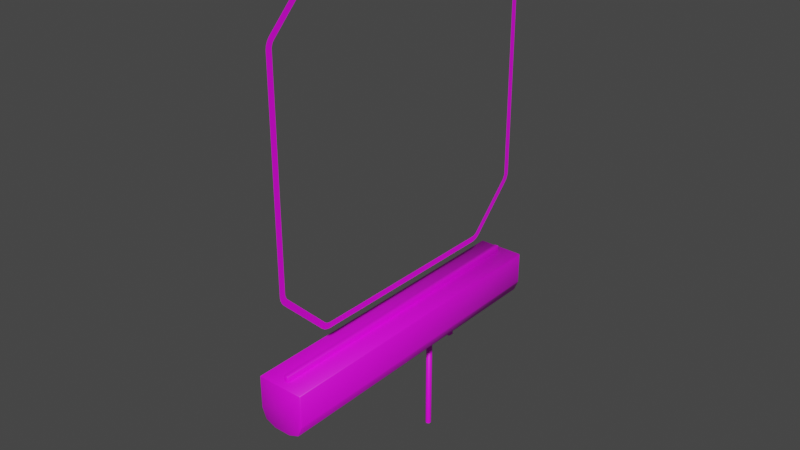 # Source: monitor.blend  (saved by Blender 2.81.16; exported with 4.5.12 LTS)
import bpy
from mathutils import Matrix  # noqa: F401  (used for matrix-valued properties, if any)

bpy.ops.wm.read_factory_settings(use_empty=True)
scene = bpy.context.scene
scene.name = 'Scene'

# ---- collections
col_collection = bpy.data.collections.new('Collection'); scene.collection.children.link(col_collection)

# ---- images (referenced by path relative to the original .blend; pixels are not part of the script)
import os
ASSET_DIR = os.environ.get("B2B_ASSET_DIR", "")  # directory of the original .blend (textures are referenced by path, not embedded)
HERE = os.path.dirname(os.path.abspath(__file__))  # packed textures are extracted next to this script under _unpacked/

def load_image(name, relpath, width, height, colorspace="sRGB"):
    """Load a texture the original file referenced (path relative to the .blend, or extracted next to this script)."""
    p = next((c for c in (os.path.join(HERE, relpath), os.path.join(ASSET_DIR, relpath)) if relpath and os.path.exists(c)), "")
    if p:
        img = bpy.data.images.load(p, check_existing=True)
        img.name = name
    else:  # same state as the original file: an image datablock whose file is absent (Cycles renders it pink)
        img = bpy.data.images.new(name, width, height)
        img.source = "FILE"
        img.filepath = "//" + (relpath or name)
    img.colorspace_settings.name = colorspace
    return img
img_atlas_col_png = load_image('atlas_col.png', 'atlas_col.png', 1024, 1024, 'sRGB')

# ---- materials (node trees are filled in below, after node groups)
mat_material_001 = bpy.data.materials.new('Material.001')
mat_material_001.use_transparent_shadow = False

# ---- material node trees
mat_material_001.use_nodes = True; mat_material_001.node_tree.nodes.clear()
_N = mat_material_001.node_tree.nodes; _L = mat_material_001.node_tree.links
n0 = _N.new('ShaderNodeOutputMaterial'); n0.name = 'Material Output'; n0.location = (300, 300)
n1 = _N.new('ShaderNodeBsdfPrincipled'); n1.name = 'Principled BSDF'; n1.location = (10, 300)
n1.distribution = 'GGX'
n1.subsurface_method = 'BURLEY'
n1.inputs[3].default_value = 1.45
n1.inputs[27].default_value = (0.0, 0.0, 0.0, 1.0)
n1.inputs[28].default_value = 1.0
n2 = _N.new('ShaderNodeTexImage'); n2.name = 'Image Texture'; n2.location = (-280, 280)
n2.image = img_atlas_col_png
_L.new(n1.outputs[0], n0.inputs[0])
_L.new(n2.outputs[0], n1.inputs[0])
n0.is_active_output = True

# ---- world
world_world = bpy.data.worlds.new('World'); scene.world = world_world
world_world.use_nodes = True; world_world.node_tree.nodes.clear()
_N = world_world.node_tree.nodes; _L = world_world.node_tree.links
n0 = _N.new('ShaderNodeOutputWorld'); n0.name = 'World Output'; n0.location = (300, 300)
n1 = _N.new('ShaderNodeBackground'); n1.name = 'Background'; n1.location = (10, 300)
n1.inputs[0].default_value = (0.05088, 0.05088, 0.05088, 1.0)
_L.new(n1.outputs[0], n0.inputs[0])
n0.is_active_output = True
world_world.color = (0.05088, 0.05088, 0.05088)
world_world.use_sun_shadow = False
world_world.sun_shadow_jitter_overblur = 0.0

# ---- meshes
me_cube_002 = bpy.data.meshes.new('Cube.002')
me_cube_002.from_pydata([(-0.1442, -1.0, -0.05206), (-0.1489, -0.9954, -0.04834), (-0.1471, -0.9954, -0.05727), (-0.04834, -0.9954, -0.1489), (-0.05206, -1.0, -0.1442), (-0.05727, -0.9954, -0.1471), (-0.1172, -1.0, -0.1172), (-0.1226, -0.9954, -0.1165), (-0.1165, -0.9954, -0.1226), (-0.05206, 1.0, -0.1442), (-0.04834, 0.9954, -0.1489), (-0.05727, 0.9954, -0.1471), (-0.1442, 1.0, -0.05206), (-0.1471, 0.9954, -0.05727), (-0.1489, 0.9954, -0.04834), (-0.1172, 1.0, -0.1172), (-0.1165, 0.9954, -0.1226), (-0.1226, 0.9954, -0.1165), (0.05206, -1.0, -0.1442), (0.04834, -0.9954, -0.1489), (0.05727, -0.9954, -0.1471), (0.1442, -1.0, -0.05206), (0.1471, -0.9954, -0.05727), (0.1489, -0.9954, -0.04834), (0.1172, -1.0, -0.1172), (0.1165, -0.9954, -0.1226), (0.1226, -0.9954, -0.1165), (0.1442, 1.0, -0.05206), (0.1489, 0.9954, -0.04834), (0.1471, 0.9954, -0.05727), (0.04834, 0.9954, -0.1489), (0.05206, 1.0, -0.1442), (0.05727, 0.9954, -0.1471), (0.1172, 1.0, -0.1172), (0.1226, 0.9954, -0.1165), (0.1165, 0.9954, -0.1226), (-0.1489, -0.9954, 0.1442), (-0.1442, -1.0, 0.1442), (-0.1433, -0.9979, 0.1489), (-0.1433, 0.9979, 0.1489), (-0.1442, 1.0, 0.1442), (-0.1489, 0.9954, 0.1442), (0.1433, 0.9979, 0.1489), (0.1489, 0.9954, 0.1442), (0.1442, 1.0, 0.1442), (0.1433, -0.9979, 0.1489), (0.1442, -1.0, 0.1442), (0.1489, -0.9954, 0.1442), (-0.01254, -0.9501, 0.1489), (-0.01443, -0.9482, 0.1489), (-0.01443, 0.9482, 0.1489), (-0.01254, 0.9501, 0.1489), (0.01443, -0.9482, 0.1489), (0.01254, -0.9501, 0.1489), (0.01254, 0.9501, 0.1489), (0.01443, 0.9482, 0.1489), (-0.01443, -0.9482, 0.1834), (-0.01254, -0.9501, 0.1834), (-0.01254, -0.9482, 0.1853), (-0.01443, 0.9482, 0.1834), (-0.01254, 0.9482, 0.1853), (-0.01254, 0.9501, 0.1834), (0.01254, 0.9501, 0.1834), (0.01254, 0.9482, 0.1853), (0.01443, 0.9482, 0.1834), (0.01443, -0.9482, 0.1834), (0.01254, -0.9482, 0.1853), (0.01254, -0.9501, 0.1834), (-0.07209, 0.5386, -0.1151), (-0.07365, 0.5386, -0.1137), (-0.07375, 0.5368, -0.1145), (-0.07201, 0.5366, -0.1163), (-0.07511, 0.5175, -0.1355), (-0.0752, 0.5168, -0.1375), (-0.07329, 0.5175, -0.1382), (-0.07332, 0.5183, -0.1363), (-0.05338, 0.5386, -0.1436), (-0.05446, 0.5366, -0.143), (-0.0535, 0.5368, -0.1454), (-0.05271, 0.5386, -0.1456), (-0.081, 0.5368, -0.1107), (-0.08056, 0.5386, -0.11), (-0.08258, 0.5386, -0.1098), (-0.08328, 0.5366, -0.1106), (-0.1108, 0.5386, -0.1166), (-0.1125, 0.5386, -0.1177), (-0.1118, 0.5368, -0.1181), (-0.1099, 0.5366, -0.117), (-0.09205, 0.5175, -0.1266), (-0.09372, 0.5185, -0.1256), (-0.09476, 0.5175, -0.1272), (-0.09311, 0.5168, -0.1281), (-0.2071, 0.5368, -0.2528), (-0.2078, 0.5386, -0.2526), (-0.2081, 0.5386, -0.2545), (-0.2073, 0.5367, -0.2548), (-0.2011, 0.5386, -0.2761), (-0.1998, 0.5386, -0.2775), (-0.1993, 0.5368, -0.2768), (-0.2007, 0.5367, -0.2753), (-0.1876, 0.5175, -0.2586), (-0.1891, 0.5188, -0.2603), (-0.1869, 0.5175, -0.2607), (-0.1858, 0.5168, -0.2592), (-0.05995, 0.5368, -0.3244), (-0.05976, 0.5386, -0.3253), (-0.05788, 0.5386, -0.3249), (-0.05794, 0.5368, -0.324), (-0.04146, 0.5386, -0.3123), (-0.04068, 0.5386, -0.3105), (-0.04148, 0.5368, -0.3101), (-0.04233, 0.5368, -0.312), (-0.06304, 0.5175, -0.303), (-0.06082, 0.5189, -0.3042), (-0.06137, 0.5175, -0.3017), (-0.06328, 0.5168, -0.301), (-0.07375, 0.5609, -0.1145), (-0.07365, 0.5591, -0.1137), (-0.07209, 0.5591, -0.1151), (-0.07201, 0.5611, -0.1163), (-0.05338, 0.5591, -0.1436), (-0.05271, 0.5591, -0.1456), (-0.0535, 0.5609, -0.1454), (-0.05446, 0.5611, -0.143), (-0.07511, 0.5801, -0.1355), (-0.07332, 0.5794, -0.1363), (-0.07329, 0.5801, -0.1382), (-0.0752, 0.5809, -0.1375), (-0.08258, 0.5591, -0.1098), (-0.08056, 0.5591, -0.11), (-0.081, 0.5609, -0.1107), (-0.08328, 0.561, -0.1106), (-0.09205, 0.5801, -0.1266), (-0.09311, 0.5809, -0.1281), (-0.09476, 0.5801, -0.1272), (-0.09372, 0.5792, -0.1256), (-0.1108, 0.5591, -0.1166), (-0.1099, 0.561, -0.117), (-0.1118, 0.5609, -0.1181), (-0.1125, 0.5591, -0.1177), (-0.2081, 0.5591, -0.2545), (-0.2078, 0.5591, -0.2526), (-0.2071, 0.5609, -0.2528), (-0.2073, 0.561, -0.2548), (-0.1876, 0.5801, -0.2586), (-0.1858, 0.5809, -0.2592), (-0.1869, 0.5801, -0.2607), (-0.1891, 0.5789, -0.2603), (-0.2011, 0.5591, -0.2761), (-0.2007, 0.561, -0.2753), (-0.1993, 0.5609, -0.2768), (-0.1998, 0.5591, -0.2775), (-0.05788, 0.5591, -0.3249), (-0.05976, 0.5591, -0.3253), (-0.05995, 0.5609, -0.3244), (-0.05794, 0.5609, -0.324), (-0.06304, 0.5801, -0.303), (-0.06328, 0.5809, -0.301), (-0.06137, 0.5801, -0.3017), (-0.06082, 0.5788, -0.3042), (-0.04146, 0.5591, -0.3123), (-0.04233, 0.5609, -0.312), (-0.04148, 0.5609, -0.3101), (-0.04068, 0.5591, -0.3105), (-0.1068, 0.5552, -0.1888), (-0.1068, 0.2489, -0.1888), (-0.08218, 0.5552, -0.2031), (-0.08218, 0.2489, -0.2031), (-0.08218, 0.5552, -0.2315), (-0.08218, 0.2489, -0.2315), (-0.1068, 0.5552, -0.2457), (-0.1068, 0.2489, -0.2457), (-0.1315, 0.5552, -0.2315), (-0.1315, 0.2489, -0.2315), (-0.1315, 0.5552, -0.2031), (-0.1315, 0.2489, -0.2031), (-0.1068, 0.3829, -0.06411), (-0.1068, 0.3829, -0.9473), (-0.09026, 0.3925, -0.06411), (-0.09026, 0.3925, -0.9473), (-0.09026, 0.4116, -0.06411), (-0.09026, 0.4116, -0.9473), (-0.1068, 0.4212, -0.06411), (-0.1068, 0.4212, -0.9473), (-0.1234, 0.4116, -0.06411), (-0.1234, 0.4116, -0.9473), (-0.1234, 0.3925, -0.06411), (-0.1234, 0.3925, -0.9473)], [], [(10, 30, 19, 3), (20, 32, 35, 25), (18, 24, 21, 46, 37, 0, 6, 4), (9, 15, 12, 40, 44, 27, 33, 31), (1, 36, 41, 14), (26, 34, 29, 22), (28, 43, 47, 23), (11, 5, 8, 16), (38, 45, 42, 39), (0, 1, 2), (3, 4, 5), (6, 7, 8), (9, 10, 11), (12, 13, 14), (15, 16, 17), (18, 19, 20), (21, 22, 23), (24, 25, 26), (27, 28, 29), (30, 31, 32), (33, 34, 35), (36, 37, 38), (39, 40, 41), (42, 43, 44), (45, 46, 47), (38, 39, 41, 36), (39, 42, 44, 40), (42, 45, 47, 43), (45, 38, 37, 46), (15, 9, 11, 16), (10, 3, 5, 11), (4, 6, 8, 5), (7, 17, 16, 8), (12, 15, 17, 13), (6, 0, 2, 7), (1, 14, 13, 2), (24, 18, 20, 25), (19, 30, 32, 20), (31, 33, 35, 32), (34, 26, 25, 35), (21, 24, 26, 22), (33, 27, 29, 34), (28, 23, 22, 29), (9, 31, 30, 10), (18, 4, 3, 19), (0, 37, 36, 1), (40, 12, 14, 41), (23, 47, 46, 21), (43, 28, 27, 44), (17, 7, 2, 13), (63, 60, 58, 66), (48, 53, 67, 57), (54, 51, 61, 62), (52, 55, 64, 65), (56, 57, 58), (59, 60, 61), (62, 63, 64), (65, 66, 67), (58, 60, 59, 56), (60, 63, 62, 61), (63, 66, 65, 64), (66, 58, 57, 67), (54, 62, 64, 55), (67, 53, 52, 65), (48, 57, 56, 49), (61, 51, 50, 59), (50, 49, 56, 59), (83, 87, 89), (131, 135, 137), (79, 109, 163, 121), (95, 99, 101), (107, 111, 113), (70, 80, 88, 72), (136, 84, 82, 128), (94, 140, 148, 96), (160, 108, 106, 152), (122, 162, 158, 126), (142, 138, 134, 144), (154, 150, 146, 156), (81, 69, 117, 129), (93, 85, 139, 141), (105, 97, 151, 153), (91, 103, 115, 73), (119, 123, 125), (143, 147, 149), (155, 159, 161), (133, 127, 157, 145), (112, 102, 98, 104), (124, 132, 130, 116), (71, 75, 77), (100, 90, 86, 92), (74, 114, 110, 78), (68, 69, 70, 71), (72, 73, 74, 75), (76, 77, 78, 79), (80, 81, 82, 83), (84, 85, 86, 87), (88, 89, 90, 91), (92, 93, 94, 95), (96, 97, 98, 99), (100, 101, 102, 103), (104, 105, 106, 107), (108, 109, 110, 111), (112, 113, 114, 115), (116, 117, 118, 119), (120, 121, 122, 123), (124, 125, 126, 127), (128, 129, 130, 131), (132, 133, 134, 135), (136, 137, 138, 139), (140, 141, 142, 143), (144, 145, 146, 147), (148, 149, 150, 151), (152, 153, 154, 155), (156, 157, 158, 159), (160, 161, 162, 163), (76, 68, 71, 77), (70, 72, 75, 71), (74, 78, 77, 75), (88, 80, 83, 89), (82, 84, 87, 83), (86, 90, 89, 87), (100, 92, 95, 101), (94, 96, 99, 95), (98, 102, 101, 99), (112, 104, 107, 113), (106, 108, 111, 107), (110, 114, 113, 111), (124, 116, 119, 125), (118, 120, 123, 119), (122, 126, 125, 123), (136, 128, 131, 137), (130, 132, 135, 131), (134, 138, 137, 135), (148, 140, 143, 149), (142, 144, 147, 143), (146, 150, 149, 147), (160, 152, 155, 161), (154, 156, 159, 155), (158, 162, 161, 159), (69, 81, 80, 70), (91, 73, 72, 88), (103, 91, 90, 100), (85, 93, 92, 86), (115, 103, 102, 112), (97, 105, 104, 98), (73, 115, 114, 74), (109, 79, 78, 110), (127, 133, 132, 124), (129, 117, 116, 130), (141, 139, 138, 142), (133, 145, 144, 134), (153, 151, 150, 154), (145, 157, 156, 146), (121, 163, 162, 122), (157, 127, 126, 158), (93, 141, 140, 94), (151, 97, 96, 148), (163, 109, 108, 160), (105, 153, 152, 106), (79, 121, 120, 76), (117, 69, 68, 118), (139, 85, 84, 136), (81, 129, 128, 82), (76, 120, 118, 68), (164, 165, 167, 166), (166, 167, 169, 168), (168, 169, 171, 170), (170, 171, 173, 172), (167, 165, 175, 173, 171, 169), (172, 173, 175, 174), (174, 175, 165, 164), (164, 166, 168, 170, 172, 174), (176, 177, 179, 178), (178, 179, 181, 180), (180, 181, 183, 182), (182, 183, 185, 184), (184, 185, 187, 186), (186, 187, 177, 176), (176, 178, 180, 182, 184, 186)])
me_cube_002.polygons.foreach_set('use_smooth', [True] * 180)
_uv = me_cube_002.uv_layers.new(name='UVMap')
_uv.uv.foreach_set('vector', [0.9242, 0.4093, 0.9242, 0.4238, 0.07575, 0.4238, 0.07575, 0.4093, 0.07575, 0.4251, 0.9242, 0.4251, 0.9242, 0.434, 0.07575, 0.434, 0.1594, 0.2665, 0.1872, 0.2705, 0.1987, 0.28, 0.1987, 0.3088, 0.07575, 0.3088, 0.07575, 0.28, 0.08726, 0.2705, 0.115, 0.2665, 0.7114, 0.3977, 0.6919, 0.3937, 0.6839, 0.3839, 0.6838, 0.3545, 0.7697, 0.3545, 0.7698, 0.3839, 0.7617, 0.3937, 0.7424, 0.3977, 0.07382, 0.3836, 0.07377, 0.3547, 0.6811, 0.3545, 0.6811, 0.3834, 0.08386, 0.3096, 0.691, 0.314, 0.6832, 0.3228, 0.07605, 0.3184, 0.6826, 0.3242, 0.6809, 0.3531, 0.07377, 0.3486, 0.07544, 0.3197, 0.9242, 0.408, 0.07575, 0.408, 0.07575, 0.3991, 0.9242, 0.3991, 0.9245, 0.4358, 0.9245, 0.4788, 0.07377, 0.4788, 0.07377, 0.4358, 0.07575, 0.28, 0.07377, 0.2807, 0.07453, 0.2794, 0.07575, 0.4093, 0.07377, 0.4087, 0.07575, 0.408, 0.07377, 0.399, 0.07575, 0.3982, 0.07575, 0.3991, 0.9262, 0.4087, 0.9242, 0.4093, 0.9242, 0.408, 0.6839, 0.3839, 0.6816, 0.3847, 0.6811, 0.3834, 0.6919, 0.3937, 0.6908, 0.3945, 0.6889, 0.3936, 0.07377, 0.4244, 0.07575, 0.4238, 0.07575, 0.4251, 0.1987, 0.28, 0.1999, 0.2794, 0.2007, 0.2807, 0.07377, 0.4341, 0.07575, 0.434, 0.07575, 0.4349, 0.6854, 0.3236, 0.6826, 0.3242, 0.6832, 0.3228, 0.9242, 0.4238, 0.9262, 0.4244, 0.9242, 0.4251, 0.694, 0.3139, 0.691, 0.314, 0.6929, 0.3131, 0.07377, 0.309, 0.07575, 0.3088, 0.07616, 0.3096, 0.6835, 0.3538, 0.6838, 0.3545, 0.6811, 0.3545, 0.6833, 0.3538, 0.6809, 0.3531, 0.6837, 0.3531, 0.1983, 0.3096, 0.1987, 0.3088, 0.2007, 0.309, 0.9245, 0.4358, 0.07377, 0.4358, 0.07487, 0.4349, 0.9234, 0.4349, 0.6835, 0.3538, 0.7688, 0.3538, 0.7697, 0.3545, 0.6838, 0.3545, 0.07377, 0.4788, 0.9245, 0.4788, 0.9234, 0.4796, 0.07487, 0.4796, 0.1983, 0.3096, 0.07616, 0.3096, 0.07575, 0.3088, 0.1987, 0.3088, 0.6919, 0.3937, 0.7114, 0.3977, 0.7084, 0.3982, 0.6908, 0.3945, 0.9242, 0.4093, 0.07575, 0.4093, 0.07575, 0.408, 0.9242, 0.408, 0.07377, 0.4087, 0.07377, 0.399, 0.07575, 0.3991, 0.07575, 0.408, 0.07575, 0.3982, 0.9242, 0.3982, 0.9242, 0.3991, 0.07575, 0.3991, 0.6839, 0.3839, 0.6919, 0.3937, 0.6889, 0.3936, 0.6816, 0.3847, 0.08726, 0.2705, 0.07575, 0.28, 0.07453, 0.2794, 0.08499, 0.2707, 0.07382, 0.3836, 0.6811, 0.3834, 0.6816, 0.3847, 0.07435, 0.3849, 0.07377, 0.4341, 0.07377, 0.4244, 0.07575, 0.4251, 0.07575, 0.434, 0.07575, 0.4238, 0.9242, 0.4238, 0.9242, 0.4251, 0.07575, 0.4251, 0.7137, 0.31, 0.694, 0.3139, 0.6929, 0.3131, 0.7107, 0.3096, 0.9242, 0.4349, 0.07575, 0.4349, 0.07575, 0.434, 0.9242, 0.434, 0.1987, 0.28, 0.1872, 0.2705, 0.1895, 0.2707, 0.1999, 0.2794, 0.694, 0.3139, 0.6854, 0.3236, 0.6832, 0.3228, 0.691, 0.314, 0.6826, 0.3242, 0.07544, 0.3197, 0.07605, 0.3184, 0.6832, 0.3228, 0.9262, 0.4087, 0.9262, 0.4244, 0.9242, 0.4238, 0.9242, 0.4093, 0.07377, 0.4244, 0.07377, 0.4087, 0.07575, 0.4093, 0.07575, 0.4238, 0.07575, 0.28, 0.07575, 0.3088, 0.07377, 0.309, 0.07377, 0.2807, 0.6838, 0.3545, 0.6839, 0.3839, 0.6811, 0.3834, 0.6811, 0.3545, 0.2007, 0.2807, 0.2007, 0.309, 0.1987, 0.3088, 0.1987, 0.28, 0.6809, 0.3531, 0.6826, 0.3242, 0.6854, 0.3236, 0.6837, 0.3531, 0.6889, 0.3936, 0.08167, 0.3938, 0.07435, 0.3849, 0.6816, 0.3847, 1.528, 0.05626, 1.528, 0.105, -2.0, 0.105, -2.0, 0.05626, -1.995, 1.49e-08, -1.929, 1.49e-08, -1.929, 0.04738, -1.995, 0.04738, 1.6, 0.05626, 1.6, 0.105, 1.536, 0.105, 1.536, 0.05626, 2.995, 0.1793, -1.995, 0.1793, -1.995, 0.1123, 2.995, 0.1123, -2.0, 0.04998, -1.995, 0.04738, -1.995, 0.05258, 1.532, 0.1086, 1.528, 0.105, 1.536, 0.105, 1.536, 0.05626, 1.528, 0.05626, 1.532, 0.05258, -1.924, 0.04998, -1.929, 0.05258, -1.929, 0.04738, 2.995, 0.25, -1.995, 0.25, -1.995, 0.2463, 2.995, 0.2463, 1.528, 0.105, 1.528, 0.05626, 1.536, 0.05626, 1.536, 0.105, -1.995, 0.1086, 2.995, 0.1086, 2.995, 0.1123, -1.995, 0.1123, -1.929, 0.05258, -1.995, 0.05258, -1.995, 0.04738, -1.929, 0.04738, -2.0, 0.1793, -2.0, 0.1123, -1.995, 0.1123, -1.995, 0.1793, 3.0, 0.1123, 3.0, 0.1793, 2.995, 0.1793, 2.995, 0.1123, 3.0, 0.1793, 3.0, 0.2463, 2.995, 0.2463, 2.995, 0.1793, -2.0, 0.2463, -2.0, 0.1793, -1.995, 0.1793, -1.995, 0.2463, -1.995, 0.1793, 2.995, 0.1793, 2.995, 0.2463, -1.995, 0.2463, 0.4016, 0.1684, 0.4093, 0.1667, 0.4098, 0.169, 0.3942, 0.1668, 0.3912, 0.1651, 0.4018, 0.1652, 0.3634, 0.1695, 0.3634, 0.1562, 0.3721, 0.1562, 0.3721, 0.1695, 0.367, 0.1619, 0.3656, 0.1639, 0.3587, 0.1626, 0.4309, 0.185, 0.4262, 0.1835, 0.4348, 0.1833, 0.4661, 0.1674, 0.4695, 0.1673, 0.4718, 0.1689, 0.4638, 0.1692, 0.4027, 0.1652, 0.4089, 0.1665, 0.4008, 0.1683, 0.3946, 0.167, 0.3679, 0.1619, 0.3765, 0.1622, 0.3749, 0.1642, 0.3663, 0.1639, 0.3721, 0.1561, 0.3634, 0.1561, 0.3634, 0.1544, 0.3721, 0.1544, 0.5243, 0.171, 0.5538, 0.1858, 0.5439, 0.1856, 0.5146, 0.1709, 0.4736, 0.1858, 0.495, 0.1703, 0.5037, 0.1705, 0.4829, 0.1856, 0.5479, 0.1877, 0.4806, 0.1877, 0.4835, 0.1858, 0.5434, 0.1858, 0.4002, 0.1684, 0.3981, 0.1689, 0.3918, 0.1676, 0.394, 0.1671, 0.368, 0.1618, 0.3747, 0.1528, 0.3833, 0.1531, 0.3766, 0.162, 0.3602, 0.1721, 0.3662, 0.1641, 0.3748, 0.1644, 0.3688, 0.1724, 0.472, 0.1691, 0.4914, 0.1831, 0.4362, 0.1831, 0.4635, 0.1694, 0.3907, 0.1676, 0.3846, 0.169, 0.3848, 0.1665, 0.3772, 0.1623, 0.384, 0.1635, 0.3758, 0.1642, 0.5487, 0.1877, 0.5445, 0.1858, 0.5537, 0.186, 0.5045, 0.1705, 0.5137, 0.1708, 0.543, 0.1856, 0.4838, 0.1856, 0.4359, 0.1833, 0.4916, 0.1833, 0.4944, 0.1851, 0.4316, 0.1851, 0.5134, 0.1707, 0.5048, 0.1704, 0.5072, 0.1686, 0.5109, 0.1688, 0.3981, 0.1692, 0.4034, 0.1704, 0.392, 0.1705, 0.4922, 0.1831, 0.4728, 0.169, 0.4809, 0.1688, 0.5008, 0.1833, 0.4627, 0.1694, 0.4354, 0.1831, 0.4261, 0.1833, 0.4536, 0.1695, 0.3976, 0.169, 0.3981, 0.1689, 0.3986, 0.169, 0.3981, 0.1692, 0.4638, 0.1692, 0.4635, 0.1694, 0.4627, 0.1694, 0.4629, 0.1692, 0.3634, 0.1697, 0.3626, 0.1697, 0.3626, 0.1695, 0.3634, 0.1695, 0.4009, 0.1685, 0.4002, 0.1684, 0.4008, 0.1683, 0.4016, 0.1684, 0.4089, 0.1665, 0.4094, 0.1664, 0.4098, 0.1666, 0.4093, 0.1667, 0.4718, 0.1689, 0.4726, 0.1689, 0.4728, 0.169, 0.472, 0.1691, 0.3672, 0.1618, 0.368, 0.1618, 0.3679, 0.1619, 0.367, 0.1619, 0.3663, 0.1639, 0.3662, 0.1641, 0.3654, 0.164, 0.3656, 0.1639, 0.4922, 0.1831, 0.4926, 0.1833, 0.4916, 0.1833, 0.4914, 0.1831, 0.3626, 0.1544, 0.3634, 0.1543, 0.3634, 0.1544, 0.3626, 0.1545, 0.3634, 0.1561, 0.3634, 0.1562, 0.3626, 0.1563, 0.3626, 0.1561, 0.4359, 0.1833, 0.4348, 0.1833, 0.4354, 0.1831, 0.4362, 0.1831, 0.3913, 0.1675, 0.3918, 0.1676, 0.3913, 0.1677, 0.3907, 0.1676, 0.3721, 0.1697, 0.3721, 0.1695, 0.3729, 0.1695, 0.373, 0.1697, 0.5134, 0.1707, 0.5143, 0.1707, 0.5146, 0.1709, 0.5137, 0.1708, 0.3946, 0.167, 0.394, 0.1671, 0.3935, 0.167, 0.3942, 0.1668, 0.5048, 0.1704, 0.5045, 0.1705, 0.5037, 0.1705, 0.5039, 0.1703, 0.4027, 0.1652, 0.4018, 0.1652, 0.4024, 0.1651, 0.4032, 0.1651, 0.3765, 0.1622, 0.3766, 0.162, 0.3773, 0.1621, 0.3772, 0.1623, 0.4829, 0.1856, 0.4838, 0.1856, 0.4835, 0.1858, 0.4825, 0.1858, 0.3749, 0.1642, 0.3758, 0.1642, 0.3756, 0.1644, 0.3748, 0.1644, 0.3721, 0.1544, 0.3721, 0.1543, 0.3729, 0.1544, 0.3729, 0.1545, 0.5434, 0.1858, 0.543, 0.1856, 0.5439, 0.1856, 0.5445, 0.1858, 0.3721, 0.1561, 0.3729, 0.1561, 0.3729, 0.1563, 0.3721, 0.1562, 0.3911, 0.1705, 0.3976, 0.169, 0.3981, 0.1692, 0.392, 0.1705, 0.4661, 0.1674, 0.4638, 0.1692, 0.4629, 0.1692, 0.4651, 0.1675, 0.4627, 0.1694, 0.4536, 0.1695, 0.4544, 0.1693, 0.4629, 0.1692, 0.4095, 0.1692, 0.4009, 0.1685, 0.4016, 0.1684, 0.4098, 0.169, 0.4008, 0.1683, 0.4089, 0.1665, 0.4093, 0.1667, 0.4016, 0.1684, 0.4809, 0.1688, 0.4728, 0.169, 0.4726, 0.1689, 0.4803, 0.1687, 0.4922, 0.1831, 0.5008, 0.1833, 0.5006, 0.1834, 0.4926, 0.1833, 0.3679, 0.1619, 0.3663, 0.1639, 0.3656, 0.1639, 0.367, 0.1619, 0.4944, 0.1851, 0.4916, 0.1833, 0.4926, 0.1833, 0.4951, 0.185, 0.4359, 0.1833, 0.4316, 0.1851, 0.4309, 0.185, 0.4348, 0.1833, 0.3634, 0.1544, 0.3634, 0.1561, 0.3626, 0.1561, 0.3626, 0.1545, 0.4261, 0.1833, 0.4354, 0.1831, 0.4348, 0.1833, 0.4262, 0.1835, 0.5134, 0.1707, 0.5109, 0.1688, 0.512, 0.1689, 0.5143, 0.1707, 0.3913, 0.1677, 0.3848, 0.1692, 0.3846, 0.169, 0.3907, 0.1676, 0.5243, 0.171, 0.5146, 0.1709, 0.5143, 0.1707, 0.5235, 0.1708, 0.4027, 0.1652, 0.3946, 0.167, 0.3942, 0.1668, 0.4018, 0.1652, 0.3935, 0.167, 0.3904, 0.1652, 0.3912, 0.1651, 0.3942, 0.1668, 0.5037, 0.1705, 0.495, 0.1703, 0.4957, 0.1701, 0.5039, 0.1703, 0.3749, 0.1642, 0.3765, 0.1622, 0.3772, 0.1623, 0.3758, 0.1642, 0.4736, 0.1858, 0.4829, 0.1856, 0.4825, 0.1858, 0.4739, 0.186, 0.4835, 0.1858, 0.4806, 0.1877, 0.4797, 0.1877, 0.4825, 0.1858, 0.3721, 0.1561, 0.3721, 0.1544, 0.3729, 0.1545, 0.3729, 0.1561, 0.5479, 0.1877, 0.5434, 0.1858, 0.5445, 0.1858, 0.5487, 0.1877, 0.5439, 0.1856, 0.5538, 0.1858, 0.5537, 0.186, 0.5445, 0.1858, 0.3981, 0.1689, 0.4002, 0.1684, 0.4009, 0.1685, 0.3986, 0.169, 0.472, 0.1691, 0.4635, 0.1694, 0.4638, 0.1692, 0.4718, 0.1689, 0.4914, 0.1831, 0.472, 0.1691, 0.4728, 0.169, 0.4922, 0.1831, 0.3747, 0.1528, 0.368, 0.1618, 0.3672, 0.1618, 0.3739, 0.1529, 0.4362, 0.1831, 0.4914, 0.1831, 0.4916, 0.1833, 0.4359, 0.1833, 0.3662, 0.1641, 0.3602, 0.1721, 0.3595, 0.172, 0.3654, 0.164, 0.4635, 0.1694, 0.4362, 0.1831, 0.4354, 0.1831, 0.4627, 0.1694, 0.3634, 0.1562, 0.3634, 0.1695, 0.3626, 0.1695, 0.3626, 0.1563, 0.5137, 0.1708, 0.5045, 0.1705, 0.5048, 0.1704, 0.5134, 0.1707, 0.394, 0.1671, 0.3918, 0.1676, 0.3913, 0.1675, 0.3935, 0.167, 0.3766, 0.162, 0.3833, 0.1531, 0.384, 0.1532, 0.3773, 0.1621, 0.5045, 0.1705, 0.4838, 0.1856, 0.4829, 0.1856, 0.5037, 0.1705, 0.3688, 0.1724, 0.3748, 0.1644, 0.3756, 0.1644, 0.3696, 0.1723, 0.4838, 0.1856, 0.543, 0.1856, 0.5434, 0.1858, 0.4835, 0.1858, 0.3721, 0.1695, 0.3721, 0.1562, 0.3729, 0.1563, 0.3729, 0.1695, 0.543, 0.1856, 0.5137, 0.1708, 0.5146, 0.1709, 0.5439, 0.1856, 0.368, 0.1618, 0.3766, 0.162, 0.3765, 0.1622, 0.3679, 0.1619, 0.3748, 0.1644, 0.3662, 0.1641, 0.3663, 0.1639, 0.3749, 0.1642, 0.3721, 0.1562, 0.3634, 0.1562, 0.3634, 0.1561, 0.3721, 0.1561, 0.3634, 0.1543, 0.3721, 0.1543, 0.3721, 0.1544, 0.3634, 0.1544, 0.3634, 0.1695, 0.3721, 0.1695, 0.3721, 0.1697, 0.3634, 0.1697, 0.3918, 0.1676, 0.3981, 0.1689, 0.3976, 0.169, 0.3913, 0.1677, 0.4032, 0.1651, 0.4094, 0.1664, 0.4089, 0.1665, 0.4027, 0.1652, 0.4002, 0.1684, 0.394, 0.1671, 0.3946, 0.167, 0.4008, 0.1683, 0.3911, 0.1705, 0.3848, 0.1692, 0.3913, 0.1677, 0.3976, 0.169, 1.0, 0.9879, 5.96e-08, 0.9879, 5.96e-08, 0.9661, 1.0, 0.9661, 1.0, 0.9661, 5.96e-08, 0.9661, -2.98e-08, 0.9225, 1.0, 0.9225, 1.0, 0.9225, -2.98e-08, 0.9225, 2.98e-08, 0.9007, 1.0, 0.9007, 1.788e-07, 0.8134, 1.0, 0.8134, 1.0, 0.8352, 1.788e-07, 0.8352, 0.1559, 0.7603, 0.1838, 0.783, 0.1559, 0.8057, 0.1001, 0.8057, 0.07221, 0.783, 0.1001, 0.7603, 1.788e-07, 0.8352, 1.0, 0.8352, 1.0, 0.8789, -2.98e-08, 0.8789, -2.98e-08, 0.8789, 1.0, 0.8789, 1.0, 0.9007, -2.98e-08, 0.9007, 0.2954, 0.783, 0.2675, 0.8057, 0.2117, 0.8057, 0.1838, 0.783, 0.2117, 0.7603, 0.2675, 0.7603, -1.5, 0.8254, 2.5, 0.8254, 2.5, 0.8472, -1.5, 0.8472, -1.5, 0.8472, 2.5, 0.8472, 2.5, 0.8908, -1.5, 0.8908, -1.5, 0.8908, 2.5, 0.8908, 2.5, 0.9127, -1.5, 0.9127, 2.5, 0.9999, -1.5, 0.9999, -1.5, 0.9781, 2.5, 0.9781, 2.5, 0.9781, -1.5, 0.9781, -1.5, 0.9345, 2.5, 0.9345, 2.5, 0.9345, -1.5, 0.9345, -1.5, 0.9127, 2.5, 0.9127, -1.327, 0.7877, -1.37, 0.8254, -1.457, 0.8254, -1.5, 0.7877, -1.457, 0.7499, -1.37, 0.7499])
me_cube_002.materials.append(mat_material_001)
me_cube_002.use_remesh_fix_poles = True
me_cube_002.use_remesh_preserve_attributes = False
me_cube_002.use_mirror_vertex_groups = False
me_cube_002.update()
me_plane = bpy.data.meshes.new('Plane')
me_plane.from_pydata([(0.0, -1.0, 0.6477), (0.0, -0.9759, 0.7058), (0.0, -0.9968, 0.668), (0.0, -0.988, 0.6892), (0.0, -0.7058, 0.9759), (0.0, -0.6477, 1.0), (0.0, -0.6892, 0.988), (0.0, -0.668, 0.9968), (0.0, -0.6477, -1.0), (0.0, -0.7058, -0.9759), (0.0, -0.668, -0.9968), (0.0, -0.6892, -0.988), (0.0, -0.9759, -0.7058), (0.0, -1.0, -0.6477), (0.0, -0.988, -0.6892), (0.0, -0.9968, -0.668), (0.0, 0.9759, 0.7058), (0.0, 1.0, 0.6477), (0.0, 0.988, 0.6892), (0.0, 0.9968, 0.668), (0.0, 0.7058, 0.9759), (0.0, 0.6477, 1.0), (0.0, 0.6892, 0.988), (0.0, 0.668, 0.9968), (0.0, 1.0, -0.6477), (0.0, 0.9759, -0.7058), (0.0, 0.9968, -0.668), (0.0, 0.988, -0.6892), (0.0, 0.7058, -0.9759), (0.0, 0.6477, -1.0), (0.0, 0.6892, -0.988), (0.0, 0.668, -0.9968), (0.0, 0.6448, 0.9628), (0.0, -0.6448, 0.9628), (0.0, -0.6578, 0.9607), (0.0, -0.6709, 0.9553), (0.0, -0.6816, 0.9475), (0.0, -0.9475, 0.6816), (0.0, -0.9553, 0.6709), (0.0, -0.9607, 0.6578), (0.0, -0.9628, 0.6448), (0.0, -0.9628, -0.6448), (0.0, -0.9607, -0.6578), (0.0, -0.9553, -0.6709), (0.0, -0.9475, -0.6816), (0.0, -0.6816, -0.9475), (0.0, -0.6709, -0.9553), (0.0, -0.6578, -0.9607), (0.0, -0.6448, -0.9628), (0.0, 0.6448, -0.9628), (0.0, 0.6578, -0.9607), (0.0, 0.6709, -0.9553), (0.0, 0.6816, -0.9475), (0.0, 0.9475, -0.6816), (0.0, 0.9553, -0.6709), (0.0, 0.9607, -0.6578), (0.0, 0.9628, -0.6448), (0.0, 0.9628, 0.6448), (0.0, 0.9607, 0.6578), (0.0, 0.9553, 0.6709), (0.0, 0.9475, 0.6816), (0.0, 0.6816, 0.9475), (0.0, 0.6709, 0.9553), (0.0, 0.6578, 0.9607)], [], [(33, 32, 21, 5), (34, 33, 5, 7), (35, 34, 7, 6), (36, 35, 6, 4), (37, 36, 4, 1), (38, 37, 1, 3), (39, 38, 3, 2), (40, 39, 2, 0), (41, 40, 0, 13), (42, 41, 13, 15), (43, 42, 15, 14), (44, 43, 14, 12), (45, 44, 12, 9), (46, 45, 9, 11), (47, 46, 11, 10), (48, 47, 10, 8), (49, 48, 8, 29), (50, 49, 29, 31), (51, 50, 31, 30), (52, 51, 30, 28), (53, 52, 28, 25), (54, 53, 25, 27), (55, 54, 27, 26), (56, 55, 26, 24), (57, 56, 24, 17), (58, 57, 17, 19), (59, 58, 19, 18), (60, 59, 18, 16), (61, 60, 16, 20), (62, 61, 20, 22), (63, 62, 22, 23), (32, 63, 23, 21)])
_uv = me_plane.uv_layers.new(name='UVMap')
_uv.uv.foreach_set('vector', [0.4282, 0.2288, 0.4282, 0.2288, 0.4282, 0.2288, 0.4282, 0.2288, 0.4282, 0.2288, 0.4282, 0.2288, 0.4282, 0.2288, 0.4282, 0.2288, 0.4282, 0.2288, 0.4282, 0.2288, 0.4282, 0.2288, 0.4282, 0.2288, 0.4282, 0.2288, 0.4282, 0.2288, 0.4282, 0.2288, 0.4282, 0.2288, 0.4282, 0.2288, 0.4282, 0.2288, 0.4282, 0.2288, 0.4282, 0.2288, 0.4282, 0.2288, 0.4282, 0.2288, 0.4282, 0.2288, 0.4282, 0.2288, 0.4282, 0.2288, 0.4282, 0.2288, 0.4282, 0.2288, 0.4282, 0.2288, 0.4282, 0.2288, 0.4282, 0.2288, 0.4282, 0.2288, 0.4282, 0.2288, 0.4282, 0.2288, 0.4282, 0.2288, 0.4282, 0.2288, 0.4282, 0.2288, 0.4282, 0.2288, 0.4282, 0.2288, 0.4282, 0.2288, 0.4282, 0.2288, 0.4282, 0.2288, 0.4282, 0.2288, 0.4282, 0.2288, 0.4282, 0.2288, 0.4282, 0.2288, 0.4282, 0.2288, 0.4282, 0.2288, 0.4282, 0.2288, 0.4282, 0.2288, 0.4282, 0.2288, 0.4282, 0.2288, 0.4282, 0.2288, 0.4282, 0.2288, 0.4282, 0.2288, 0.4282, 0.2288, 0.4282, 0.2288, 0.4282, 0.2288, 0.4282, 0.2288, 0.4282, 0.2288, 0.4282, 0.2288, 0.4282, 0.2288, 0.4282, 0.2288, 0.4282, 0.2288, 0.4282, 0.2288, 0.4282, 0.2288, 0.4282, 0.2288, 0.4282, 0.2288, 0.4282, 0.2288, 0.4282, 0.2288, 0.4282, 0.2288, 0.4282, 0.2288, 0.4282, 0.2288, 0.4282, 0.2288, 0.4282, 0.2288, 0.4282, 0.2288, 0.4282, 0.2288, 0.4282, 0.2288, 0.4282, 0.2288, 0.4282, 0.2288, 0.4282, 0.2288, 0.4282, 0.2288, 0.4282, 0.2288, 0.4282, 0.2288, 0.4282, 0.2288, 0.4282, 0.2288, 0.4282, 0.2288, 0.4282, 0.2288, 0.4282, 0.2288, 0.4282, 0.2288, 0.4282, 0.2288, 0.4282, 0.2288, 0.4282, 0.2288, 0.4282, 0.2288, 0.4282, 0.2288, 0.4282, 0.2288, 0.4282, 0.2288, 0.4282, 0.2288, 0.4282, 0.2288, 0.4282, 0.2288, 0.4282, 0.2288, 0.4282, 0.2288, 0.4282, 0.2288, 0.4282, 0.2288, 0.4282, 0.2288, 0.4282, 0.2288, 0.4282, 0.2288, 0.4282, 0.2288, 0.4282, 0.2288, 0.4282, 0.2288, 0.4282, 0.2288, 0.4282, 0.2288, 0.4282, 0.2288, 0.4282, 0.2288, 0.4282, 0.2288, 0.4282, 0.2288, 0.4282, 0.2288, 0.4282, 0.2288, 0.4282, 0.2288, 0.4282, 0.2288, 0.4282, 0.2288, 0.4282, 0.2288, 0.4282, 0.2288, 0.4282, 0.2288, 0.4282, 0.2288, 0.4282, 0.2288, 0.4282, 0.2288, 0.4282, 0.2288, 0.4282, 0.2288])
me_plane.materials.append(mat_material_001)
me_plane.use_remesh_fix_poles = True
me_plane.use_remesh_preserve_attributes = False
me_plane.use_mirror_vertex_groups = False
me_plane.update()

# ---- objects
ob_cube = bpy.data.objects.new('Cube', me_cube_002)
ob_plane = bpy.data.objects.new('Plane', me_plane)

# ---- transforms, parenting, visibility, modifiers, constraints
ob_cube.location = (0.0, 0.0, 0.0)
ob_cube.lineart.crease_threshold = 0.0
ob_plane.location = (0.000197, 0.03836, 1.317)
ob_plane.lineart.crease_threshold = 0.0

# ---- collection membership
col_collection.objects.link(ob_cube)
col_collection.objects.link(ob_plane)

# ---- scene / render settings (as saved in the file)
scene.frame_start = 1; scene.frame_end = 250; scene.frame_set(1)
scene.render.engine = 'BLENDER_EEVEE_NEXT'
scene.cycles.use_denoising = False
scene.cycles.samples = 128
scene.cycles.sampling_pattern = 'TABULATED_SOBOL'
scene.cycles.use_adaptive_sampling = False
scene.cycles.use_light_tree = False
scene.view_settings.view_transform = 'Filmic'
bpy.context.view_layer.update()

# ---- added for rendering (the .blend has no active camera and no usable light): camera, sun
cam_auto = bpy.data.cameras.new('AutoCamera')
cam_auto.lens = 50.0
cam_auto.sensor_width = 36.0
cam_auto.clip_end = 1000.0
ob_auto_camera = bpy.data.objects.new('AutoCamera', cam_auto)
scene.collection.objects.link(ob_auto_camera)
ob_auto_camera.location = (3.54605, -4.27164, 3.54525)
ob_auto_camera.rotation_euler = (1.09748, -7.21219e-08, 0.694738)
scene.camera = ob_auto_camera
light_auto_sun = bpy.data.lights.new('AutoSun', 'SUN')
light_auto_sun.energy = 3.0
light_auto_sun.angle = 0.0523599
ob_auto_sun = bpy.data.objects.new('AutoSun', light_auto_sun)
scene.collection.objects.link(ob_auto_sun)
ob_auto_sun.rotation_euler = (0.872665, 0.174533, 0.523599)
bpy.context.view_layer.update()

